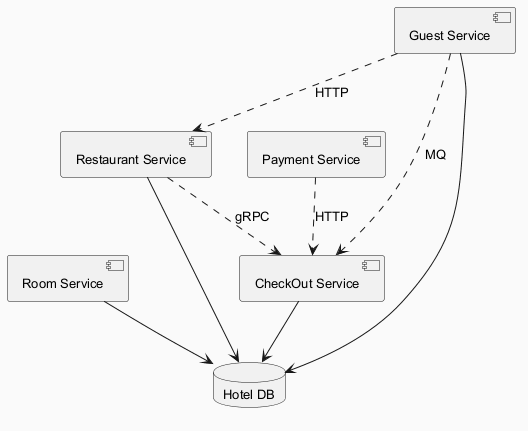

The diagram above was rendered by PlantUML. Its source (embedded in the PNG):
@startuml
skinparam backgroundColor #FAFAFA
skinparam classBackgroundColor #FFF3E0
skinparam classBorderColor #E65100
skinparam defaultFontSize 13
component "Room Service" as C_RoomService
component "Guest Service" as C_GuestService
component "Payment Service" as C_PaymentService
component "Restaurant Service" as C_RestaurantService
component "CheckOut Service" as C_CheckOutService
database "Hotel DB" as DB_hotel
C_RoomService --> DB_hotel
C_GuestService --> DB_hotel
C_RestaurantService --> DB_hotel
C_CheckOutService --> DB_hotel
C_GuestService ..> C_RestaurantService : HTTP
C_PaymentService ..> C_CheckOutService : HTTP
C_RestaurantService ..> C_CheckOutService : gRPC
C_GuestService ..> C_CheckOutService : MQ
@enduml